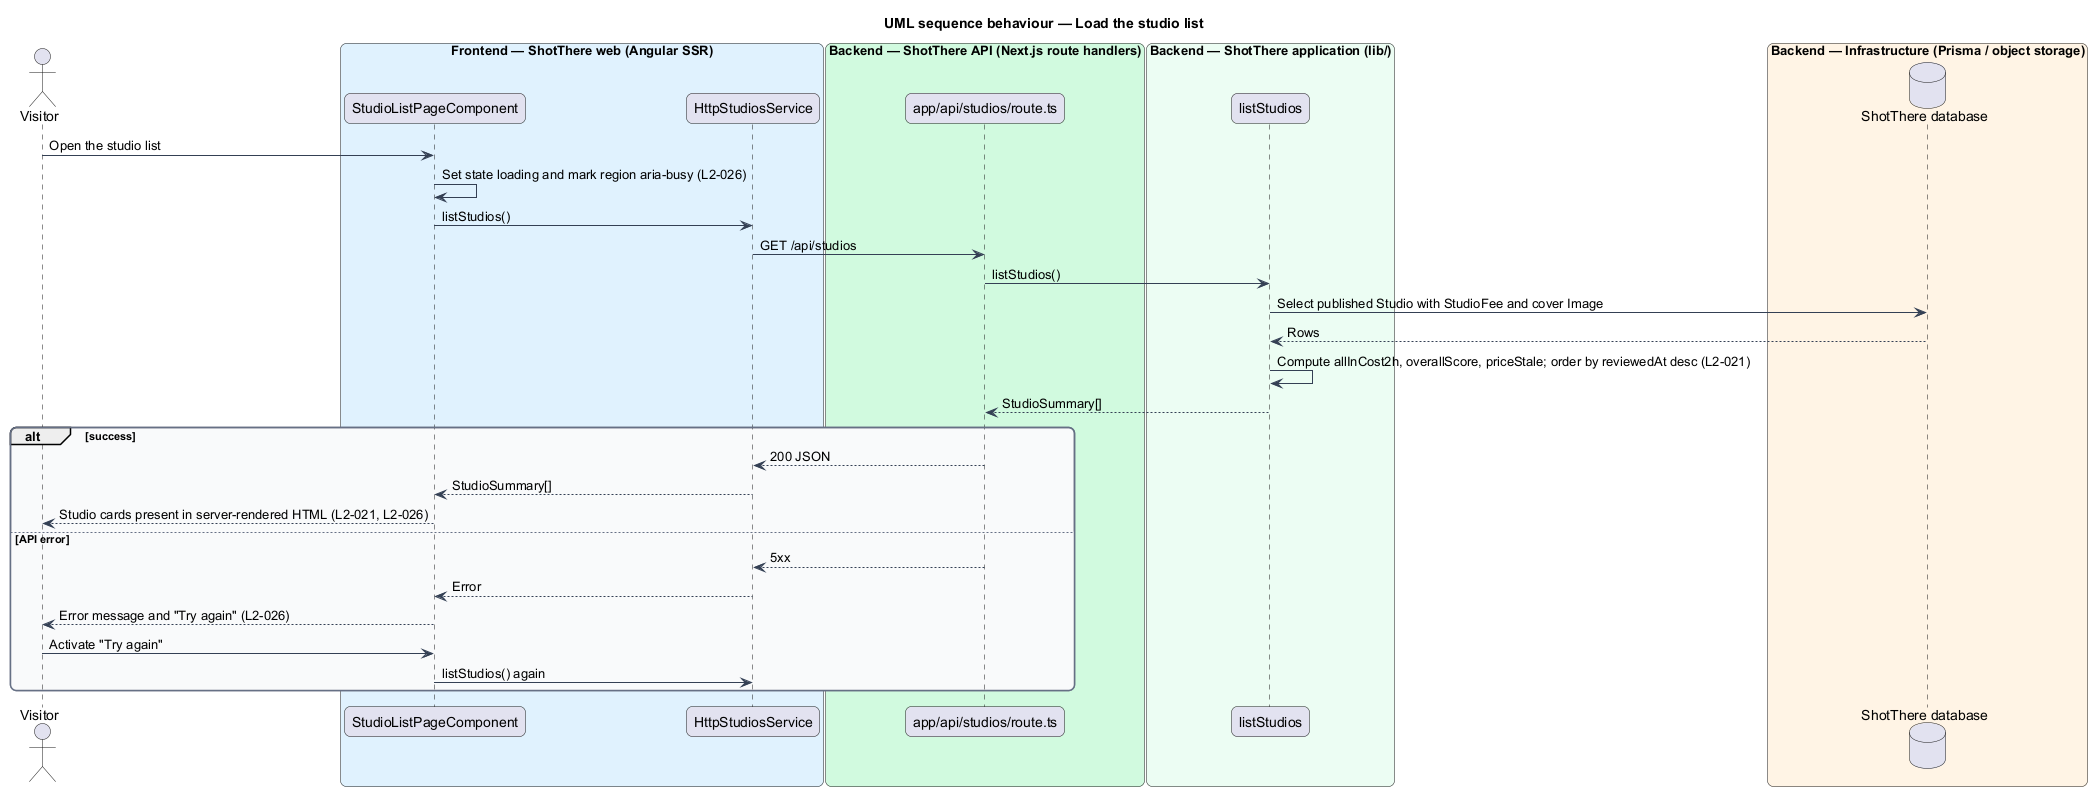

The diagram above was rendered by PlantUML. Its source (embedded in the PNG):
@startuml
title UML sequence behaviour — Load the studio list
skinparam backgroundColor #FFFFFF
skinparam shadowing false
skinparam roundcorner 12
skinparam defaultFontName Arial
skinparam ArrowColor #344054
skinparam rectangle {
  BorderColor #344054
  FontColor #101828
}
skinparam package {
  BorderColor #667085
  FontColor #101828
  BackgroundColor #F9FAFB
}
actor "Visitor" as actor
box "Frontend — ShotThere web (Angular SSR)" #E0F2FE
  participant "StudioListPageComponent" as page
  participant "HttpStudiosService" as client
end box
box "Backend — ShotThere API (Next.js route handlers)" #D1FADF
  participant "app/api/studios/route.ts" as route
end box
box "Backend — ShotThere application (lib/)" #ECFDF3
  participant "listStudios" as list
end box
box "Backend — Infrastructure (Prisma / object storage)" #FFF4E5
  database "ShotThere database" as db
end box
actor -> page : Open the studio list
page -> page : Set state loading and mark region aria-busy (L2-026)
page -> client : listStudios()
client -> route : GET /api/studios
route -> list : listStudios()
list -> db : Select published Studio with StudioFee and cover Image
db --> list : Rows
list -> list : Compute allInCost2h, overallScore, priceStale; order by reviewedAt desc (L2-021)
list --> route : StudioSummary[]
alt success
  route --> client : 200 JSON
  client --> page : StudioSummary[]
  page --> actor : Studio cards present in server-rendered HTML (L2-021, L2-026)
else API error
  route --> client : 5xx
  client --> page : Error
  page --> actor : Error message and "Try again" (L2-026)
  actor -> page : Activate "Try again"
  page -> client : listStudios() again
end
@enduml